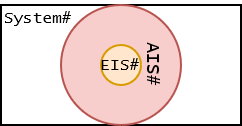

The diagram above was exported from draw.io. Its source (the exported page's mxGraphModel, read from the mxfile embedded in the PNG):
<mxGraphModel dx="1434" dy="774" grid="1" gridSize="10" guides="1" tooltips="1" connect="1" arrows="1" fold="1" page="1" pageScale="1" pageWidth="827" pageHeight="1169" math="0" shadow="0">
  <root>
    <mxCell id="0" />
    <mxCell id="1" parent="0" />
    <mxCell id="kz5mF6gEQUM5PBJI1q8X-1" value="" style="rounded=0;whiteSpace=wrap;html=1;" vertex="1" parent="1">
      <mxGeometry x="460" y="180" width="120" height="60" as="geometry" />
    </mxCell>
    <mxCell id="kz5mF6gEQUM5PBJI1q8X-2" value="&lt;font face=&quot;Lucida Console&quot; style=&quot;font-size: 8px;&quot;&gt;System#&lt;/font&gt;" style="text;html=1;align=left;verticalAlign=middle;whiteSpace=wrap;rounded=0;labelPosition=center;verticalLabelPosition=middle;" vertex="1" parent="1">
      <mxGeometry x="460" y="180" width="40" height="10" as="geometry" />
    </mxCell>
    <mxCell id="kz5mF6gEQUM5PBJI1q8X-3" value="&lt;font face=&quot;Lucida Console&quot;&gt;AIS#&lt;/font&gt;" style="ellipse;whiteSpace=wrap;html=1;aspect=fixed;fillColor=#f8cecc;strokeColor=#b85450;verticalAlign=top;align=center;rotation=90;fontSize=9;" vertex="1" parent="1">
      <mxGeometry x="490" y="180" width="60" height="60" as="geometry" />
    </mxCell>
    <mxCell id="kz5mF6gEQUM5PBJI1q8X-4" value="&lt;font face=&quot;Lucida Console&quot;&gt;EIS#&lt;/font&gt;" style="ellipse;whiteSpace=wrap;html=1;aspect=fixed;fillColor=#ffe6cc;strokeColor=#d79b00;verticalAlign=middle;align=center;fontSize=8;" vertex="1" parent="1">
      <mxGeometry x="510" y="200" width="20" height="20" as="geometry" />
    </mxCell>
  </root>
</mxGraphModel>